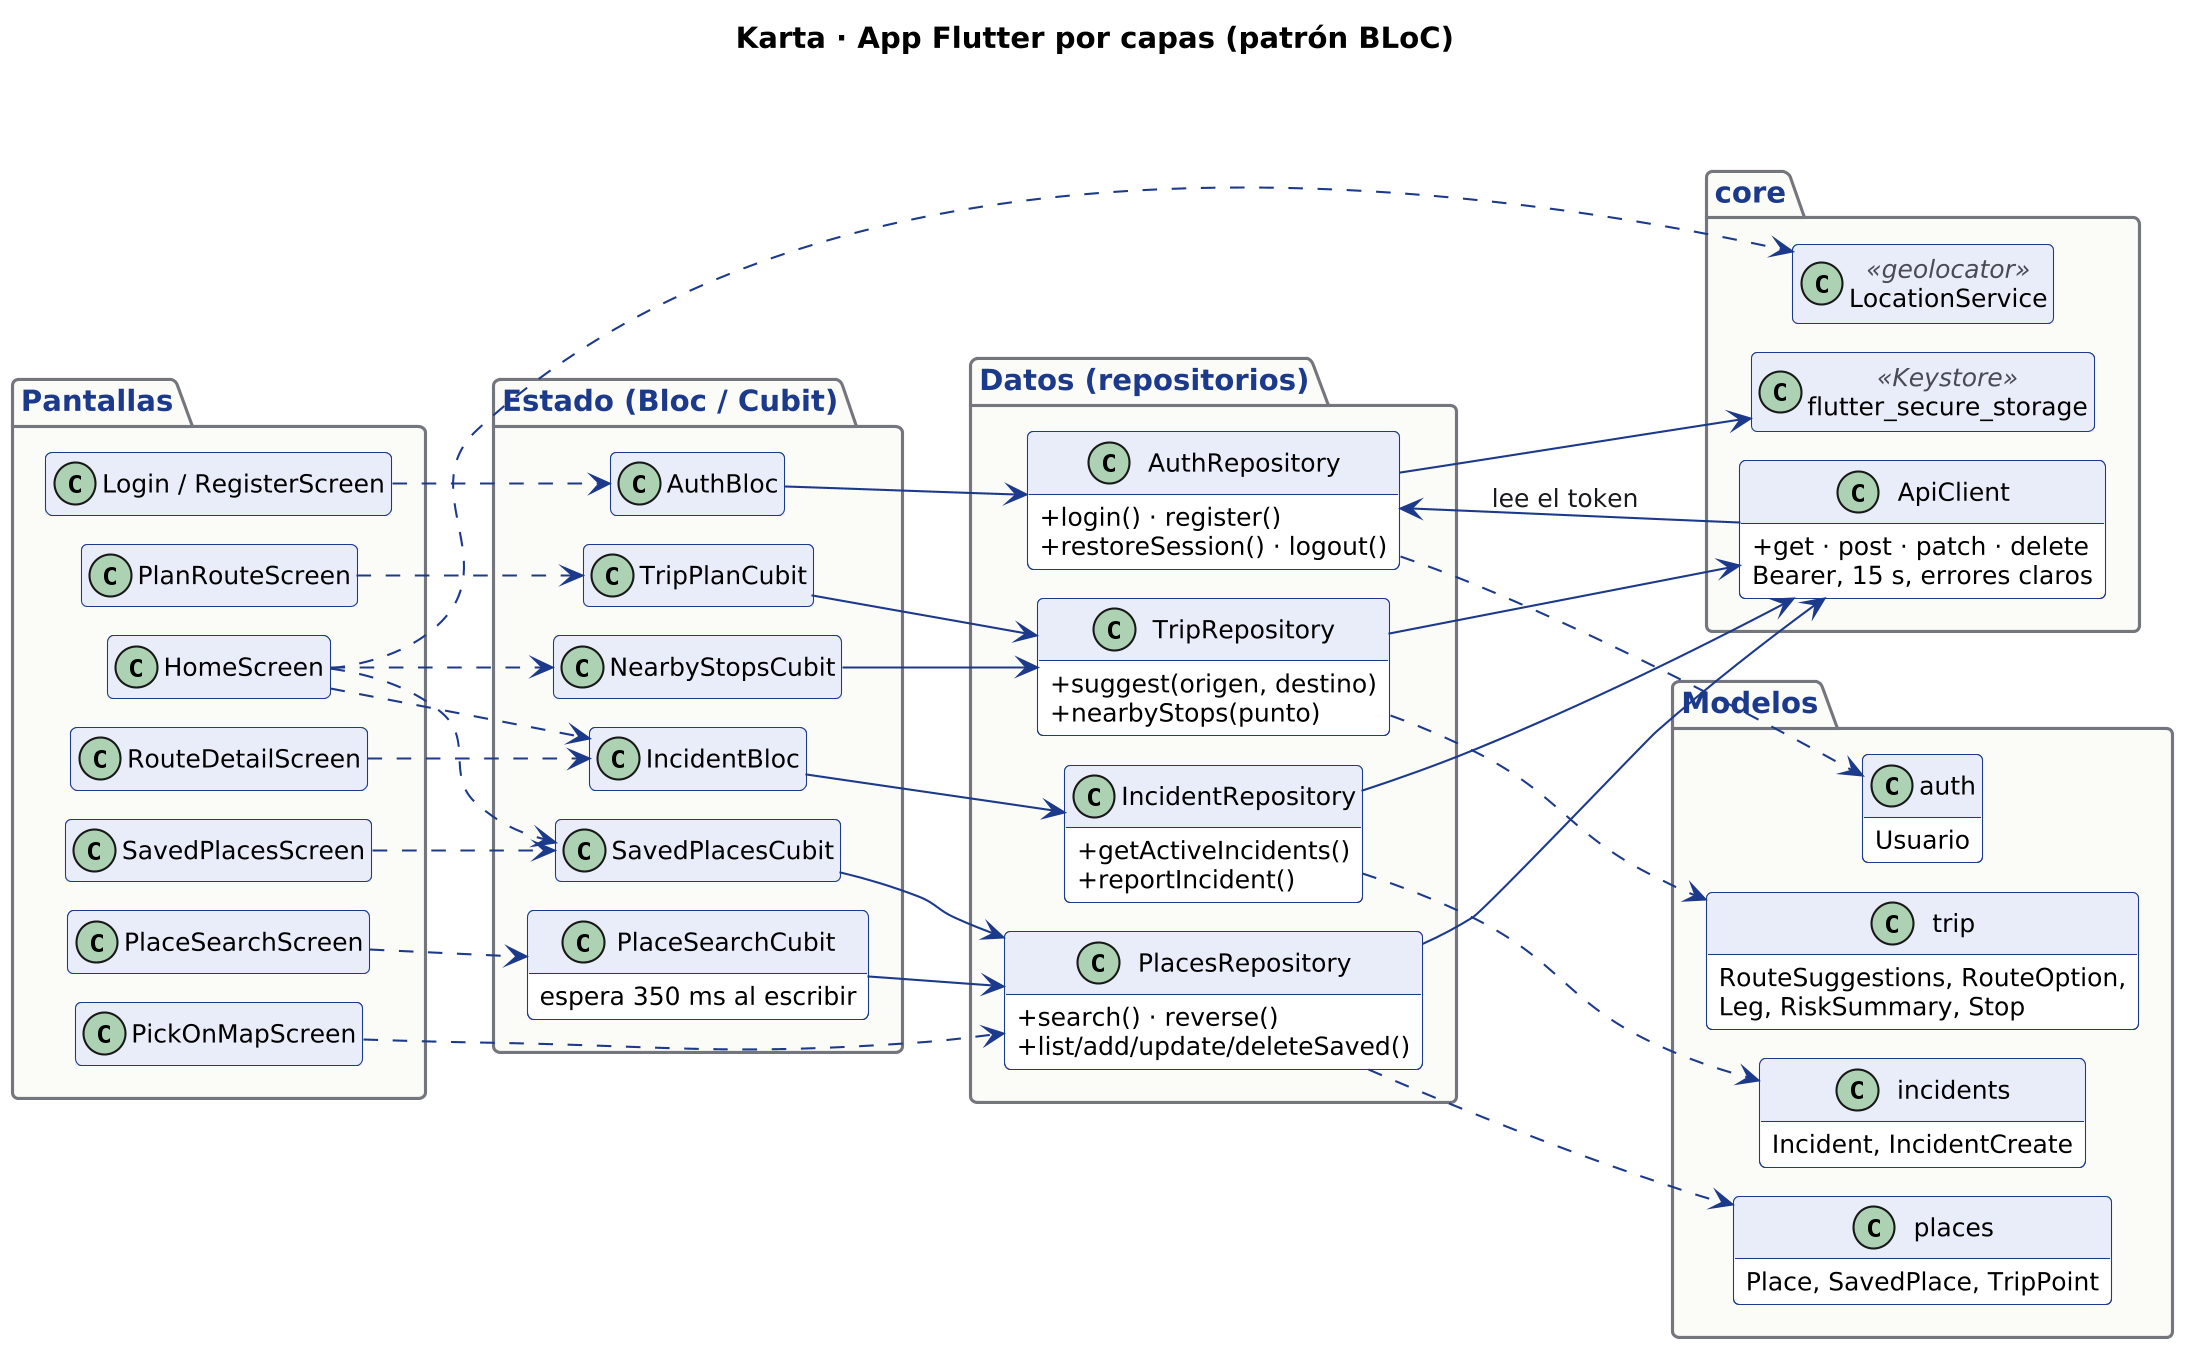

The diagram above was rendered by PlantUML. Its source (embedded in the PNG):
@startuml clases-frontend
skinparamlocked dpi 200
!include estilo.iuml
title Karta · App Flutter por capas (patrón BLoC)
left to right direction
hide empty members
skinparam nodesep 14
skinparam ranksep 60

package "Pantallas" as pantallas {
  class HomeScreen
  class PlaceSearchScreen
  class PickOnMapScreen
  class PlanRouteScreen
  class RouteDetailScreen
  class SavedPlacesScreen
  class "Login / RegisterScreen" as AuthScreens
}

package "Estado (Bloc / Cubit)" as estado {
  class AuthBloc
  class IncidentBloc
  class PlaceSearchCubit {
    espera 350 ms al escribir
  }
  class SavedPlacesCubit
  class TripPlanCubit
  class NearbyStopsCubit
}

package "Datos (repositorios)" as datos {
  class AuthRepository {
    + login() · register()
    + restoreSession() · logout()
  }
  class IncidentRepository {
    + getActiveIncidents()
    + reportIncident()
  }
  class PlacesRepository {
    + search() · reverse()
    + list/add/update/deleteSaved()
  }
  class TripRepository {
    + suggest(origen, destino)
    + nearbyStops(punto)
  }
}

package "core" as core {
  class ApiClient {
    + get · post · patch · delete
    Bearer, 15 s, errores claros
  }
  class "flutter_secure_storage" as Secure <<Keystore>>
  class LocationService <<geolocator>>
}

package "Modelos" as modelos {
  class "auth" as MA {
    Usuario
  }
  class "places" as MP {
    Place, SavedPlace, TripPoint
  }
  class "trip" as MT {
    RouteSuggestions, RouteOption,
    Leg, RiskSummary, Stop
  }
  class "incidents" as MI {
    Incident, IncidentCreate
  }
}

AuthScreens ..> AuthBloc
HomeScreen ..> IncidentBloc
HomeScreen ..> NearbyStopsCubit
HomeScreen ..> SavedPlacesCubit
HomeScreen ..> LocationService
PlaceSearchScreen ..> PlaceSearchCubit
PickOnMapScreen ..> PlacesRepository
PlanRouteScreen ..> TripPlanCubit
RouteDetailScreen ..> IncidentBloc
SavedPlacesScreen ..> SavedPlacesCubit

AuthBloc --> AuthRepository
IncidentBloc --> IncidentRepository
PlaceSearchCubit --> PlacesRepository
SavedPlacesCubit --> PlacesRepository
TripPlanCubit --> TripRepository
NearbyStopsCubit --> TripRepository

IncidentRepository --> ApiClient
PlacesRepository --> ApiClient
TripRepository --> ApiClient
ApiClient --> AuthRepository : lee el token
AuthRepository --> Secure

AuthRepository ..> MA
PlacesRepository ..> MP
TripRepository ..> MT
IncidentRepository ..> MI
@enduml